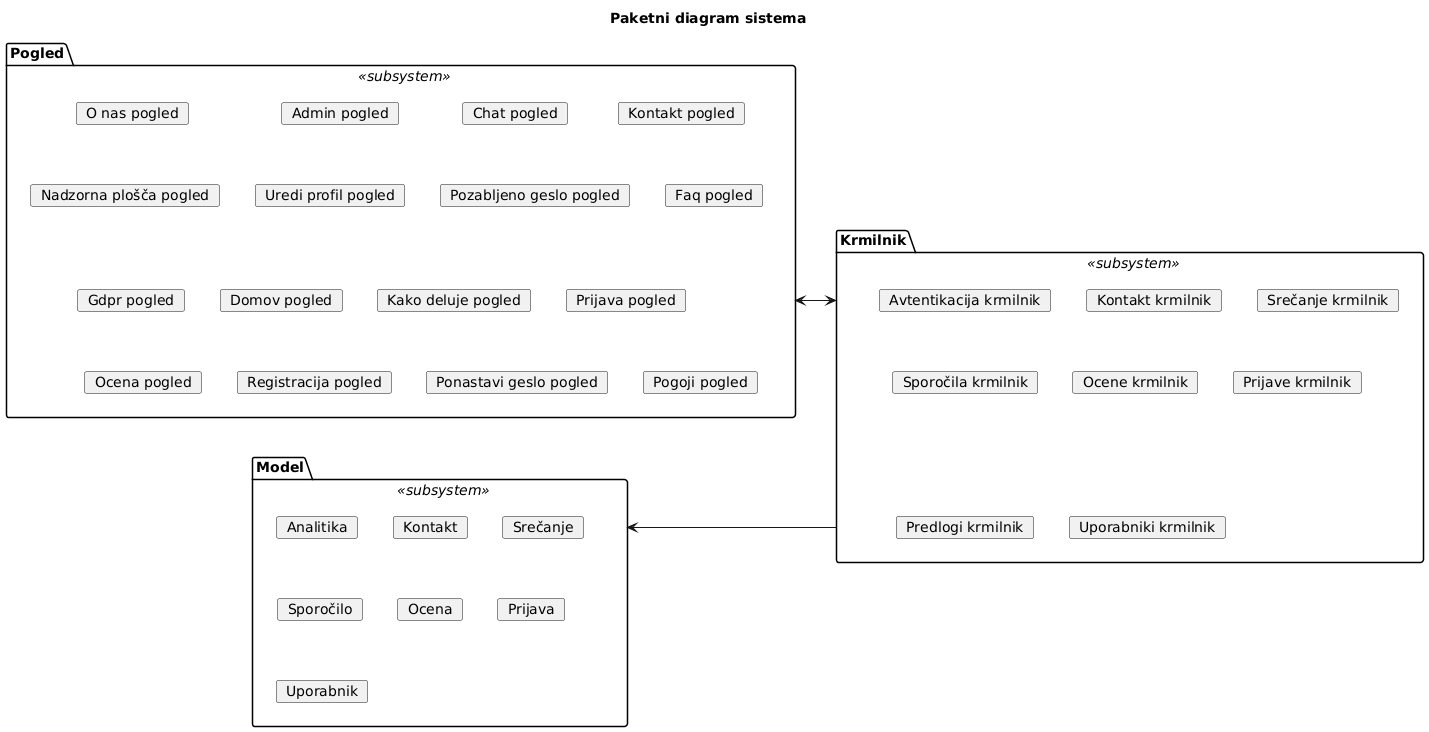

The diagram above was rendered by PlantUML. Its source (embedded in the PNG):
@startuml
title Paketni diagram sistema

skinparam linetype ortho

package pogled <<subsystem>> as "Pogled" {
    card "O nas pogled"
    card "Admin pogled"
    card "Chat pogled"
    card "Kontakt pogled"
    card "Nadzorna plošča pogled"
    card "Uredi profil pogled"
    card "Pozabljeno geslo pogled"
    card "Faq pogled"
    card "Gdpr pogled"
    card "Domov pogled"
    card "Kako deluje pogled"
    card "Prijava pogled"
    card "Ocena pogled"
    card "Registracija pogled"
    card "Ponastavi geslo pogled"
    card "Pogoji pogled"
}

package krmilnik <<subsystem>> as "Krmilnik" {
    card "Avtentikacija krmilnik"
    card "Kontakt krmilnik"
    card "Srečanje krmilnik" 
    card "Sporočila krmilnik"
    card "Ocene krmilnik"
    card "Prijave krmilnik"
    card "Predlogi krmilnik"
    card "Uporabniki krmilnik"
}

package model <<subsystem>> as "Model" {
    card "Analitika"
    card "Kontakt"
    card "Srečanje"
    card "Sporočilo"
    card "Ocena"
    card "Prijava"
    card "Uporabnik"
}

pogled <---> krmilnik
krmilnik ---> model
@enduml